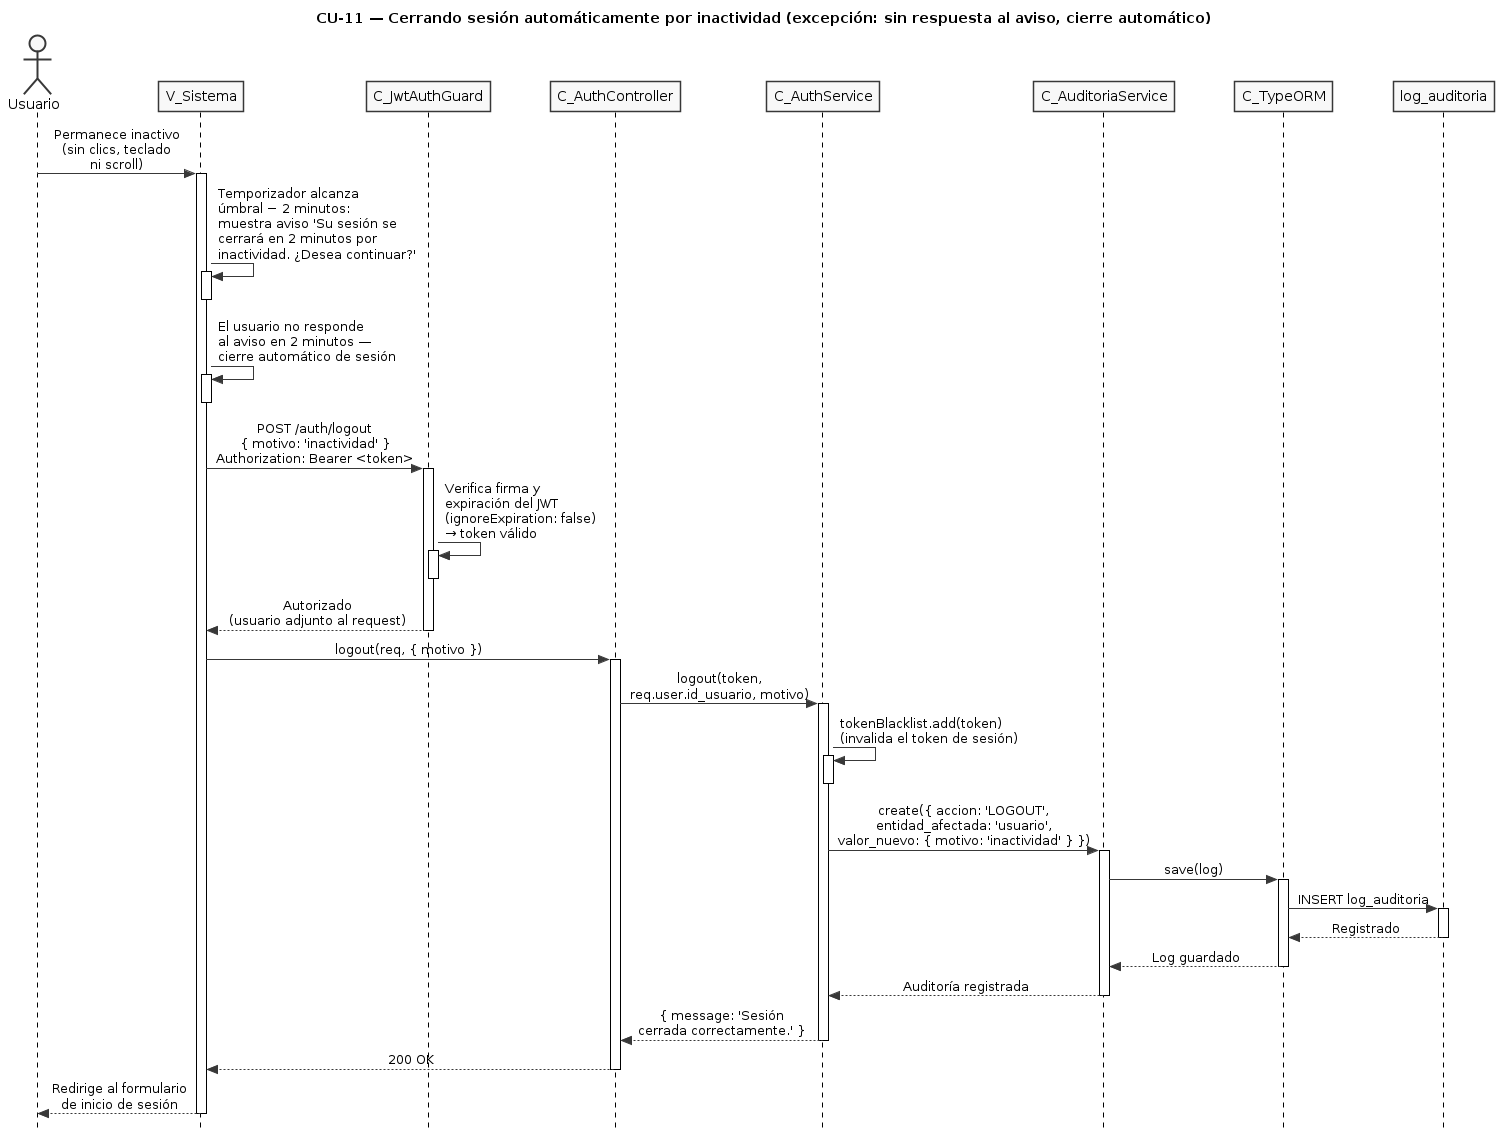

The diagram above was rendered by PlantUML. Its source (embedded in the PNG):
@startuml CU11-exc-sesion-expirada
title CU-11 — Cerrando sesión automáticamente por inactividad (excepción: sin respuesta al aviso, cierre automático)

skinparam style strictuml
skinparam monochrome true
skinparam shadowing false
skinparam sequenceMessageAlign center
skinparam ParticipantPadding 25
skinparam ActorPadding 20
skinparam sequence {
  MessageAlign center
  LifeLineBorderColor black
}
hide footbox

actor "Usuario" as user
participant "V_Sistema" as view
participant "C_JwtAuthGuard" as guard
participant "C_AuthController" as ctrl
participant "C_AuthService" as svc
participant "C_AuditoriaService" as aud
participant "C_TypeORM" as orm
participant "log_auditoria" as aent

user -> view : Permanece inactivo\n(sin clics, teclado\nni scroll)
activate view

view -> view : Temporizador alcanza\númbral − 2 minutos:\nmuestra aviso 'Su sesión se\ncerrará en 2 minutos por\ninactividad. ¿Desea continuar?'
activate view
deactivate view

view -> view : El usuario no responde\nal aviso en 2 minutos —\ncierre automático de sesión
activate view
deactivate view

view -> guard : POST /auth/logout\n{ motivo: 'inactividad' }\nAuthorization: Bearer <token>
activate guard

guard -> guard : Verifica firma y\nexpiración del JWT\n(ignoreExpiration: false)\n→ token válido
activate guard
deactivate guard

guard --> view : Autorizado\n(usuario adjunto al request)
deactivate guard

view -> ctrl : logout(req, { motivo })
activate ctrl

ctrl -> svc : logout(token,\nreq.user.id_usuario, motivo)
activate svc

svc -> svc : tokenBlacklist.add(token)\n(invalida el token de sesión)
activate svc
deactivate svc

svc -> aud : create({ accion: 'LOGOUT',\nentidad_afectada: 'usuario',\nvalor_nuevo: { motivo: 'inactividad' } })
activate aud

aud -> orm : save(log)
activate orm

orm -> aent : INSERT log_auditoria
activate aent
aent --> orm : Registrado
deactivate aent

orm --> aud : Log guardado
deactivate orm

aud --> svc : Auditoría registrada
deactivate aud

svc --> ctrl : { message: 'Sesión\ncerrada correctamente.' }
deactivate svc

ctrl --> view : 200 OK
deactivate ctrl

view --> user : Redirige al formulario\nde inicio de sesión
deactivate view

@enduml